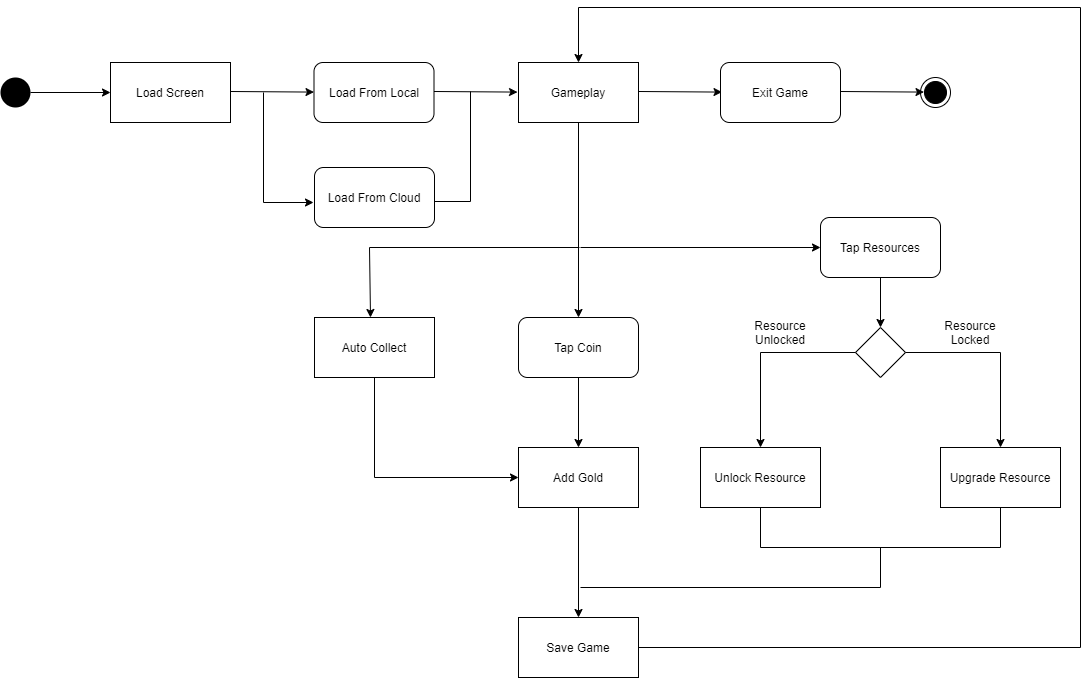

The diagram above was exported from draw.io. Its source (the exported page's mxGraphModel, read from the mxfile embedded in the PNG):
<mxGraphModel dx="1022" dy="1637" grid="1" gridSize="10" guides="1" tooltips="1" connect="1" arrows="1" fold="1" page="1" pageScale="1" pageWidth="827" pageHeight="1169" math="0" shadow="0">
  <root>
    <mxCell id="0" />
    <mxCell id="1" parent="0" />
    <mxCell id="GyeSg8IsgRXyVfdjv3Zo-1" value="" style="ellipse;fillColor=#000000;strokeColor=none;" parent="1" vertex="1">
      <mxGeometry x="40" y="70" width="30" height="30" as="geometry" />
    </mxCell>
    <mxCell id="GyeSg8IsgRXyVfdjv3Zo-2" value="" style="endArrow=classic;html=1;rounded=0;exitX=1;exitY=0.5;exitDx=0;exitDy=0;" parent="1" source="GyeSg8IsgRXyVfdjv3Zo-1" edge="1">
      <mxGeometry width="50" height="50" relative="1" as="geometry">
        <mxPoint x="370" y="460" as="sourcePoint" />
        <mxPoint x="150" y="85" as="targetPoint" />
      </mxGeometry>
    </mxCell>
    <mxCell id="GyeSg8IsgRXyVfdjv3Zo-3" value="Load Screen" style="rounded=0;whiteSpace=wrap;html=1;" parent="1" vertex="1">
      <mxGeometry x="150" y="55" width="120" height="60" as="geometry" />
    </mxCell>
    <mxCell id="GyeSg8IsgRXyVfdjv3Zo-4" value="" style="endArrow=classic;html=1;rounded=0;exitX=1;exitY=0.5;exitDx=0;exitDy=0;" parent="1" target="GyeSg8IsgRXyVfdjv3Zo-5" edge="1">
      <mxGeometry width="50" height="50" relative="1" as="geometry">
        <mxPoint x="270" y="84" as="sourcePoint" />
        <mxPoint x="350" y="84" as="targetPoint" />
      </mxGeometry>
    </mxCell>
    <mxCell id="GyeSg8IsgRXyVfdjv3Zo-5" value="Load From Local" style="rounded=1;whiteSpace=wrap;html=1;" parent="1" vertex="1">
      <mxGeometry x="353.5" y="55" width="120" height="60" as="geometry" />
    </mxCell>
    <mxCell id="GyeSg8IsgRXyVfdjv3Zo-6" value="" style="endArrow=classic;html=1;rounded=0;exitX=1;exitY=0.5;exitDx=0;exitDy=0;" parent="1" edge="1">
      <mxGeometry width="50" height="50" relative="1" as="geometry">
        <mxPoint x="473.5" y="84" as="sourcePoint" />
        <mxPoint x="557" y="84.58188153310107" as="targetPoint" />
      </mxGeometry>
    </mxCell>
    <mxCell id="GyeSg8IsgRXyVfdjv3Zo-7" value="Load From Cloud" style="rounded=1;whiteSpace=wrap;html=1;" parent="1" vertex="1">
      <mxGeometry x="354" y="160" width="120" height="60" as="geometry" />
    </mxCell>
    <mxCell id="GyeSg8IsgRXyVfdjv3Zo-8" value="" style="endArrow=classic;html=1;rounded=0;" parent="1" edge="1">
      <mxGeometry width="50" height="50" relative="1" as="geometry">
        <mxPoint x="303" y="85" as="sourcePoint" />
        <mxPoint x="353" y="195" as="targetPoint" />
        <Array as="points">
          <mxPoint x="303" y="195" />
        </Array>
      </mxGeometry>
    </mxCell>
    <mxCell id="GyeSg8IsgRXyVfdjv3Zo-9" value="" style="endArrow=none;html=1;rounded=0;entryX=1;entryY=0.5;entryDx=0;entryDy=0;" parent="1" edge="1">
      <mxGeometry width="50" height="50" relative="1" as="geometry">
        <mxPoint x="510" y="84" as="sourcePoint" />
        <mxPoint x="474" y="194" as="targetPoint" />
        <Array as="points">
          <mxPoint x="510" y="194" />
        </Array>
      </mxGeometry>
    </mxCell>
    <mxCell id="GyeSg8IsgRXyVfdjv3Zo-10" value="Gameplay" style="rounded=0;whiteSpace=wrap;html=1;" parent="1" vertex="1">
      <mxGeometry x="558" y="55" width="120" height="60" as="geometry" />
    </mxCell>
    <mxCell id="GyeSg8IsgRXyVfdjv3Zo-11" value="" style="endArrow=classic;html=1;rounded=0;exitX=1;exitY=0.5;exitDx=0;exitDy=0;" parent="1" edge="1">
      <mxGeometry width="50" height="50" relative="1" as="geometry">
        <mxPoint x="678" y="84" as="sourcePoint" />
        <mxPoint x="761.5" y="84.58188153310107" as="targetPoint" />
      </mxGeometry>
    </mxCell>
    <mxCell id="GyeSg8IsgRXyVfdjv3Zo-12" value="Exit Game" style="rounded=1;whiteSpace=wrap;html=1;" parent="1" vertex="1">
      <mxGeometry x="760" y="55" width="120" height="60" as="geometry" />
    </mxCell>
    <mxCell id="GyeSg8IsgRXyVfdjv3Zo-13" value="" style="endArrow=classic;html=1;rounded=0;exitX=1;exitY=0.5;exitDx=0;exitDy=0;" parent="1" edge="1">
      <mxGeometry width="50" height="50" relative="1" as="geometry">
        <mxPoint x="880" y="84" as="sourcePoint" />
        <mxPoint x="963.5" y="84.58188153310107" as="targetPoint" />
      </mxGeometry>
    </mxCell>
    <mxCell id="GyeSg8IsgRXyVfdjv3Zo-14" value="" style="ellipse;html=1;shape=endState;fillColor=#000000;strokeColor=#000000;" parent="1" vertex="1">
      <mxGeometry x="960" y="70" width="30" height="30" as="geometry" />
    </mxCell>
    <mxCell id="GyeSg8IsgRXyVfdjv3Zo-15" value="" style="endArrow=classic;html=1;rounded=0;exitX=0.5;exitY=1;exitDx=0;exitDy=0;" parent="1" source="GyeSg8IsgRXyVfdjv3Zo-10" target="GyeSg8IsgRXyVfdjv3Zo-16" edge="1">
      <mxGeometry width="50" height="50" relative="1" as="geometry">
        <mxPoint x="670" y="460" as="sourcePoint" />
        <mxPoint x="618" y="290" as="targetPoint" />
      </mxGeometry>
    </mxCell>
    <mxCell id="GyeSg8IsgRXyVfdjv3Zo-16" value="Tap Coin" style="rounded=1;whiteSpace=wrap;html=1;" parent="1" vertex="1">
      <mxGeometry x="558" y="310" width="120" height="60" as="geometry" />
    </mxCell>
    <mxCell id="GyeSg8IsgRXyVfdjv3Zo-17" value="Add Gold" style="rounded=0;whiteSpace=wrap;html=1;" parent="1" vertex="1">
      <mxGeometry x="558" y="440" width="120" height="60" as="geometry" />
    </mxCell>
    <mxCell id="GyeSg8IsgRXyVfdjv3Zo-18" value="" style="endArrow=classic;html=1;rounded=0;exitX=0.5;exitY=1;exitDx=0;exitDy=0;entryX=0.5;entryY=0;entryDx=0;entryDy=0;" parent="1" source="GyeSg8IsgRXyVfdjv3Zo-16" target="GyeSg8IsgRXyVfdjv3Zo-17" edge="1">
      <mxGeometry width="50" height="50" relative="1" as="geometry">
        <mxPoint x="670" y="460" as="sourcePoint" />
        <mxPoint x="720" y="410" as="targetPoint" />
      </mxGeometry>
    </mxCell>
    <mxCell id="GyeSg8IsgRXyVfdjv3Zo-19" value="" style="endArrow=classic;html=1;rounded=0;" parent="1" edge="1">
      <mxGeometry width="50" height="50" relative="1" as="geometry">
        <mxPoint x="619" y="240" as="sourcePoint" />
        <mxPoint x="410" y="310" as="targetPoint" />
        <Array as="points">
          <mxPoint x="409" y="240" />
        </Array>
      </mxGeometry>
    </mxCell>
    <mxCell id="GyeSg8IsgRXyVfdjv3Zo-20" value="Auto Collect" style="rounded=0;whiteSpace=wrap;html=1;" parent="1" vertex="1">
      <mxGeometry x="354" y="310" width="120" height="60" as="geometry" />
    </mxCell>
    <mxCell id="GyeSg8IsgRXyVfdjv3Zo-21" value="" style="endArrow=classic;html=1;rounded=0;entryX=0;entryY=0.5;entryDx=0;entryDy=0;" parent="1" target="GyeSg8IsgRXyVfdjv3Zo-17" edge="1">
      <mxGeometry width="50" height="50" relative="1" as="geometry">
        <mxPoint x="414" y="370" as="sourcePoint" />
        <mxPoint x="464" y="470" as="targetPoint" />
        <Array as="points">
          <mxPoint x="414" y="470" />
        </Array>
      </mxGeometry>
    </mxCell>
    <mxCell id="GyeSg8IsgRXyVfdjv3Zo-23" value="" style="endArrow=classic;html=1;rounded=0;labelBackgroundColor=default;fontColor=default;strokeColor=default;" parent="1" target="GyeSg8IsgRXyVfdjv3Zo-24" edge="1">
      <mxGeometry width="50" height="50" relative="1" as="geometry">
        <mxPoint x="620" y="240" as="sourcePoint" />
        <mxPoint x="810" y="240" as="targetPoint" />
      </mxGeometry>
    </mxCell>
    <mxCell id="GyeSg8IsgRXyVfdjv3Zo-24" value="Tap Resources" style="rounded=1;whiteSpace=wrap;html=1;" parent="1" vertex="1">
      <mxGeometry x="860" y="210" width="120" height="60" as="geometry" />
    </mxCell>
    <mxCell id="GyeSg8IsgRXyVfdjv3Zo-25" value="" style="endArrow=classic;html=1;rounded=0;labelBackgroundColor=default;fontColor=default;strokeColor=default;exitX=0.5;exitY=1;exitDx=0;exitDy=0;" parent="1" source="GyeSg8IsgRXyVfdjv3Zo-24" target="GyeSg8IsgRXyVfdjv3Zo-26" edge="1">
      <mxGeometry width="50" height="50" relative="1" as="geometry">
        <mxPoint x="660" y="460" as="sourcePoint" />
        <mxPoint x="710" y="410" as="targetPoint" />
      </mxGeometry>
    </mxCell>
    <mxCell id="GyeSg8IsgRXyVfdjv3Zo-26" value="" style="rhombus;whiteSpace=wrap;html=1;fontColor=default;" parent="1" vertex="1">
      <mxGeometry x="895" y="320" width="50" height="50" as="geometry" />
    </mxCell>
    <mxCell id="GyeSg8IsgRXyVfdjv3Zo-27" value="" style="endArrow=classic;html=1;rounded=0;exitX=0;exitY=0.5;exitDx=0;exitDy=0;entryX=0.5;entryY=0;entryDx=0;entryDy=0;entryPerimeter=0;" parent="1" source="GyeSg8IsgRXyVfdjv3Zo-26" target="GyeSg8IsgRXyVfdjv3Zo-28" edge="1">
      <mxGeometry width="50" height="50" relative="1" as="geometry">
        <mxPoint x="895" y="350" as="sourcePoint" />
        <mxPoint x="800" y="420" as="targetPoint" />
        <Array as="points">
          <mxPoint x="800" y="345" />
        </Array>
      </mxGeometry>
    </mxCell>
    <mxCell id="GyeSg8IsgRXyVfdjv3Zo-28" value="Unlock Resource" style="rounded=0;whiteSpace=wrap;html=1;" parent="1" vertex="1">
      <mxGeometry x="740" y="440" width="120" height="60" as="geometry" />
    </mxCell>
    <mxCell id="GyeSg8IsgRXyVfdjv3Zo-29" value="Resource Unlocked" style="text;html=1;strokeColor=none;fillColor=none;align=center;verticalAlign=middle;whiteSpace=wrap;rounded=0;fontColor=default;" parent="1" vertex="1">
      <mxGeometry x="790" y="310" width="60" height="30" as="geometry" />
    </mxCell>
    <mxCell id="GyeSg8IsgRXyVfdjv3Zo-30" value="Upgrade Resource" style="rounded=0;whiteSpace=wrap;html=1;" parent="1" vertex="1">
      <mxGeometry x="980" y="440" width="120" height="60" as="geometry" />
    </mxCell>
    <mxCell id="GyeSg8IsgRXyVfdjv3Zo-31" value="" style="endArrow=classic;html=1;rounded=0;labelBackgroundColor=default;fontColor=default;strokeColor=default;exitX=1;exitY=0.5;exitDx=0;exitDy=0;entryX=0.5;entryY=0;entryDx=0;entryDy=0;" parent="1" source="GyeSg8IsgRXyVfdjv3Zo-26" target="GyeSg8IsgRXyVfdjv3Zo-30" edge="1">
      <mxGeometry width="50" height="50" relative="1" as="geometry">
        <mxPoint x="970" y="450" as="sourcePoint" />
        <mxPoint x="1020" y="400" as="targetPoint" />
        <Array as="points">
          <mxPoint x="1040" y="345" />
        </Array>
      </mxGeometry>
    </mxCell>
    <mxCell id="GyeSg8IsgRXyVfdjv3Zo-32" value="Resource Locked" style="text;html=1;strokeColor=none;fillColor=none;align=center;verticalAlign=middle;whiteSpace=wrap;rounded=0;fontColor=default;" parent="1" vertex="1">
      <mxGeometry x="980" y="310" width="60" height="30" as="geometry" />
    </mxCell>
    <mxCell id="GyeSg8IsgRXyVfdjv3Zo-33" value="" style="endArrow=classic;html=1;rounded=0;labelBackgroundColor=default;fontColor=default;strokeColor=default;exitX=0.5;exitY=1;exitDx=0;exitDy=0;entryX=0.5;entryY=0;entryDx=0;entryDy=0;" parent="1" source="GyeSg8IsgRXyVfdjv3Zo-17" target="GyeSg8IsgRXyVfdjv3Zo-34" edge="1">
      <mxGeometry width="50" height="50" relative="1" as="geometry">
        <mxPoint x="620" y="450" as="sourcePoint" />
        <mxPoint x="618" y="590" as="targetPoint" />
      </mxGeometry>
    </mxCell>
    <mxCell id="GyeSg8IsgRXyVfdjv3Zo-34" value="Save Game" style="rounded=0;whiteSpace=wrap;html=1;" parent="1" vertex="1">
      <mxGeometry x="558" y="610" width="120" height="60" as="geometry" />
    </mxCell>
    <mxCell id="GyeSg8IsgRXyVfdjv3Zo-35" value="" style="endArrow=none;html=1;rounded=0;labelBackgroundColor=default;fontColor=default;strokeColor=default;exitX=0.5;exitY=1;exitDx=0;exitDy=0;entryX=0.5;entryY=1;entryDx=0;entryDy=0;" parent="1" source="GyeSg8IsgRXyVfdjv3Zo-28" target="GyeSg8IsgRXyVfdjv3Zo-30" edge="1">
      <mxGeometry width="50" height="50" relative="1" as="geometry">
        <mxPoint x="810" y="450" as="sourcePoint" />
        <mxPoint x="860" y="400" as="targetPoint" />
        <Array as="points">
          <mxPoint x="800" y="540" />
          <mxPoint x="1040" y="540" />
        </Array>
      </mxGeometry>
    </mxCell>
    <mxCell id="GyeSg8IsgRXyVfdjv3Zo-37" value="" style="endArrow=none;html=1;rounded=0;labelBackgroundColor=default;fontColor=default;strokeColor=default;" parent="1" edge="1">
      <mxGeometry width="50" height="50" relative="1" as="geometry">
        <mxPoint x="620" y="580" as="sourcePoint" />
        <mxPoint x="920" y="540" as="targetPoint" />
        <Array as="points">
          <mxPoint x="920" y="580" />
        </Array>
      </mxGeometry>
    </mxCell>
    <mxCell id="GyeSg8IsgRXyVfdjv3Zo-39" value="" style="endArrow=classic;html=1;rounded=0;labelBackgroundColor=default;fontColor=default;strokeColor=default;exitX=1;exitY=0.5;exitDx=0;exitDy=0;entryX=0.5;entryY=0;entryDx=0;entryDy=0;" parent="1" source="GyeSg8IsgRXyVfdjv3Zo-34" target="GyeSg8IsgRXyVfdjv3Zo-10" edge="1">
      <mxGeometry width="50" height="50" relative="1" as="geometry">
        <mxPoint x="790" y="645" as="sourcePoint" />
        <mxPoint x="840" y="595" as="targetPoint" />
        <Array as="points">
          <mxPoint x="1120" y="640" />
          <mxPoint x="1120" />
          <mxPoint x="618" />
        </Array>
      </mxGeometry>
    </mxCell>
  </root>
</mxGraphModel>